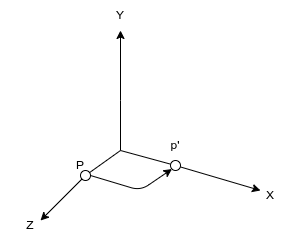

The diagram above was exported from draw.io. Its source (the exported page's mxGraphModel, read from the mxfile embedded in the PNG):
<mxGraphModel dx="890" dy="608" grid="1" gridSize="10" guides="1" tooltips="1" connect="1" arrows="1" fold="1" page="1" pageScale="1" pageWidth="1169" pageHeight="827" math="0" shadow="0">
  <root>
    <mxCell id="0" />
    <mxCell id="1" parent="0" />
    <mxCell id="2" value="" style="endArrow=classic;html=1;startArrow=none;" parent="1" edge="1">
      <mxGeometry width="50" height="50" relative="1" as="geometry">
        <mxPoint x="320" y="190" as="sourcePoint" />
        <mxPoint x="320" y="120" as="targetPoint" />
      </mxGeometry>
    </mxCell>
    <mxCell id="3" value="" style="endArrow=classic;html=1;startArrow=none;" parent="1" source="15" edge="1">
      <mxGeometry width="50" height="50" relative="1" as="geometry">
        <mxPoint x="320" y="240" as="sourcePoint" />
        <mxPoint x="460" y="280" as="targetPoint" />
      </mxGeometry>
    </mxCell>
    <mxCell id="4" value="" style="endArrow=classic;html=1;startArrow=none;" parent="1" source="29" edge="1">
      <mxGeometry width="50" height="50" relative="1" as="geometry">
        <mxPoint x="320" y="240" as="sourcePoint" />
        <mxPoint x="240" y="310" as="targetPoint" />
      </mxGeometry>
    </mxCell>
    <mxCell id="5" value="X" style="text;html=1;strokeColor=none;fillColor=none;align=center;verticalAlign=middle;whiteSpace=wrap;rounded=0;" parent="1" vertex="1">
      <mxGeometry x="440" y="270" width="60" height="30" as="geometry" />
    </mxCell>
    <mxCell id="7" value="Y" style="text;html=1;strokeColor=none;fillColor=none;align=center;verticalAlign=middle;whiteSpace=wrap;rounded=0;" parent="1" vertex="1">
      <mxGeometry x="290" y="90" width="60" height="30" as="geometry" />
    </mxCell>
    <mxCell id="8" value="Z" style="text;html=1;strokeColor=none;fillColor=none;align=center;verticalAlign=middle;whiteSpace=wrap;rounded=0;" parent="1" vertex="1">
      <mxGeometry x="200" y="300" width="60" height="30" as="geometry" />
    </mxCell>
    <mxCell id="18" value="" style="endArrow=none;html=1;" parent="1" target="15" edge="1">
      <mxGeometry width="50" height="50" relative="1" as="geometry">
        <mxPoint x="320" y="240" as="sourcePoint" />
        <mxPoint x="460" y="280" as="targetPoint" />
      </mxGeometry>
    </mxCell>
    <mxCell id="15" value="" style="ellipse;whiteSpace=wrap;html=1;" parent="1" vertex="1">
      <mxGeometry x="370" y="250" width="10" height="10" as="geometry" />
    </mxCell>
    <mxCell id="25" value="" style="endArrow=none;html=1;" parent="1" edge="1">
      <mxGeometry width="50" height="50" relative="1" as="geometry">
        <mxPoint x="320" y="240" as="sourcePoint" />
        <mxPoint x="320" y="190" as="targetPoint" />
      </mxGeometry>
    </mxCell>
    <mxCell id="26" value="" style="edgeStyle=none;orthogonalLoop=1;jettySize=auto;html=1;exitX=1;exitY=0.5;exitDx=0;exitDy=0;entryX=0;entryY=1;entryDx=0;entryDy=0;" parent="1" source="29" target="15" edge="1">
      <mxGeometry width="80" relative="1" as="geometry">
        <mxPoint x="490" y="310" as="sourcePoint" />
        <mxPoint x="325" y="195" as="targetPoint" />
        <Array as="points">
          <mxPoint x="340" y="280" />
        </Array>
      </mxGeometry>
    </mxCell>
    <mxCell id="30" value="" style="endArrow=none;html=1;" parent="1" target="29" edge="1">
      <mxGeometry width="50" height="50" relative="1" as="geometry">
        <mxPoint x="320" y="240" as="sourcePoint" />
        <mxPoint x="240" y="310" as="targetPoint" />
      </mxGeometry>
    </mxCell>
    <mxCell id="29" value="" style="ellipse;whiteSpace=wrap;html=1;" parent="1" vertex="1">
      <mxGeometry x="280" y="260" width="10" height="10" as="geometry" />
    </mxCell>
    <mxCell id="31" value="P" style="text;strokeColor=none;align=center;fillColor=none;html=1;verticalAlign=middle;whiteSpace=wrap;rounded=0;" vertex="1" parent="1">
      <mxGeometry x="250" y="240" width="60" height="30" as="geometry" />
    </mxCell>
    <mxCell id="32" value="p'" style="text;strokeColor=none;align=center;fillColor=none;html=1;verticalAlign=middle;whiteSpace=wrap;rounded=0;" vertex="1" parent="1">
      <mxGeometry x="345" y="220" width="60" height="30" as="geometry" />
    </mxCell>
  </root>
</mxGraphModel>